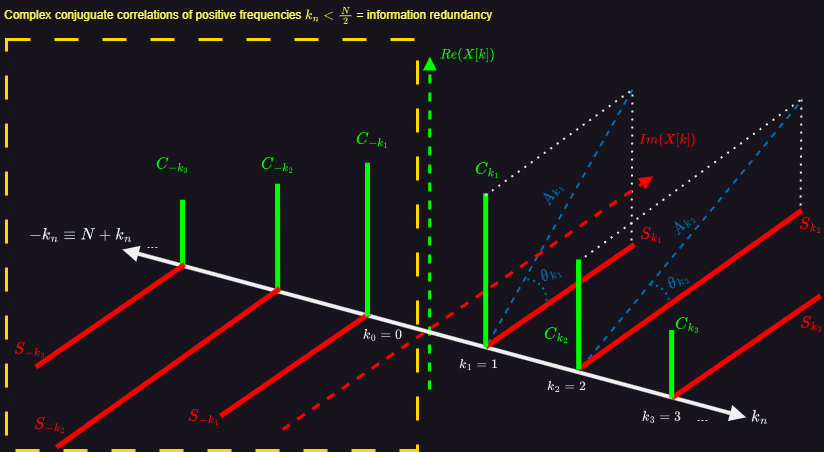

The diagram above was exported from draw.io. Its source (the exported page's mxGraphModel, read from the mxfile embedded in the PNG):
<mxGraphModel dx="863" dy="512" grid="1" gridSize="10" guides="1" tooltips="1" connect="1" arrows="1" fold="1" page="1" pageScale="1" pageWidth="827" pageHeight="1169" math="1" shadow="0">
  <root>
    <mxCell id="0" />
    <mxCell id="1" parent="0" />
    <mxCell id="eT1M5VpmEWQ4DROzl29G-29" value="&lt;font style=&quot;font-size: 14px;&quot;&gt;\( -k_n \equiv N+k_n \)&lt;/font&gt;" style="text;html=1;align=center;verticalAlign=middle;resizable=0;points=[];autosize=1;strokeColor=none;fillColor=none;" vertex="1" parent="1">
      <mxGeometry x="3.997741935483873" y="230.00000000000003" width="160" height="30" as="geometry" />
    </mxCell>
    <mxCell id="eT1M5VpmEWQ4DROzl29G-19" value="" style="endArrow=none;dashed=1;html=1;rounded=0;strokeWidth=2;fillColor=#1ba1e2;strokeColor=#006EAF;" edge="1" parent="1">
      <mxGeometry width="50" height="50" relative="1" as="geometry">
        <mxPoint x="491" y="355" as="sourcePoint" />
        <mxPoint x="636" y="100" as="targetPoint" />
      </mxGeometry>
    </mxCell>
    <mxCell id="eT1M5VpmEWQ4DROzl29G-20" value="" style="endArrow=none;dashed=1;html=1;dashPattern=1 3;strokeWidth=2;rounded=0;" edge="1" parent="1">
      <mxGeometry width="50" height="50" relative="1" as="geometry">
        <mxPoint x="635" y="259" as="sourcePoint" />
        <mxPoint x="636" y="100" as="targetPoint" />
      </mxGeometry>
    </mxCell>
    <mxCell id="eT1M5VpmEWQ4DROzl29G-22" value="" style="endArrow=none;dashed=1;html=1;dashPattern=1 3;strokeWidth=2;rounded=0;" edge="1" parent="1">
      <mxGeometry width="50" height="50" relative="1" as="geometry">
        <mxPoint x="804" y="224" as="sourcePoint" />
        <mxPoint x="805" y="110" as="targetPoint" />
      </mxGeometry>
    </mxCell>
    <mxCell id="eT1M5VpmEWQ4DROzl29G-23" value="" style="endArrow=none;dashed=1;html=1;dashPattern=1 3;strokeWidth=2;rounded=0;" edge="1" parent="1">
      <mxGeometry width="50" height="50" relative="1" as="geometry">
        <mxPoint x="582" y="272" as="sourcePoint" />
        <mxPoint x="806" y="109" as="targetPoint" />
      </mxGeometry>
    </mxCell>
    <mxCell id="eT1M5VpmEWQ4DROzl29G-24" value="" style="endArrow=none;dashed=1;html=1;rounded=0;strokeWidth=2;fillColor=#0050ef;strokeColor=#006EAF;" edge="1" parent="1">
      <mxGeometry width="50" height="50" relative="1" as="geometry">
        <mxPoint x="584" y="379" as="sourcePoint" />
        <mxPoint x="806" y="110" as="targetPoint" />
      </mxGeometry>
    </mxCell>
    <mxCell id="Yuz0mCQOWg9iOdzLZ81h-1" value="" style="endArrow=block;html=1;rounded=0;fillColor=#60a917;strokeColor=#00FF00;strokeWidth=3;endFill=1;dashed=1;" parent="1" edge="1">
      <mxGeometry width="50" height="50" relative="1" as="geometry">
        <mxPoint x="433" y="400" as="sourcePoint" />
        <mxPoint x="433.3883870967742" y="67.08333333333334" as="targetPoint" />
      </mxGeometry>
    </mxCell>
    <mxCell id="Yuz0mCQOWg9iOdzLZ81h-2" value="" style="endArrow=block;html=1;rounded=0;strokeWidth=4;startArrow=block;startFill=1;endFill=1;" parent="1" edge="1">
      <mxGeometry width="50" height="50" relative="1" as="geometry">
        <mxPoint x="126" y="260" as="sourcePoint" />
        <mxPoint x="749.5664516129032" y="427.8333333333333" as="targetPoint" />
      </mxGeometry>
    </mxCell>
    <mxCell id="Yuz0mCQOWg9iOdzLZ81h-3" value="" style="endArrow=block;html=1;rounded=0;fillColor=#a20025;strokeColor=#ff0000;strokeWidth=3;endFill=1;dashed=1;" parent="1" edge="1">
      <mxGeometry width="50" height="50" relative="1" as="geometry">
        <mxPoint x="286" y="440" as="sourcePoint" />
        <mxPoint x="656.5729032258065" y="186.66666666666669" as="targetPoint" />
      </mxGeometry>
    </mxCell>
    <mxCell id="Yuz0mCQOWg9iOdzLZ81h-4" value="&lt;font color=&quot;#ff0000&quot;&gt;\( Im(X[k]) \)&lt;/font&gt;" style="text;html=1;align=center;verticalAlign=middle;resizable=0;points=[];autosize=1;strokeColor=none;fillColor=none;" parent="1" vertex="1">
      <mxGeometry x="625.9954838709677" y="135.41666666666669" width="90" height="30" as="geometry" />
    </mxCell>
    <mxCell id="Yuz0mCQOWg9iOdzLZ81h-5" value="&lt;font color=&quot;#00ff00&quot;&gt;\( Re(X[k]) \)&lt;/font&gt;" style="text;html=1;align=center;verticalAlign=middle;resizable=0;points=[];autosize=1;strokeColor=none;fillColor=none;" parent="1" vertex="1">
      <mxGeometry x="426" y="50" width="90" height="30" as="geometry" />
    </mxCell>
    <mxCell id="Yuz0mCQOWg9iOdzLZ81h-6" value="" style="endArrow=none;html=1;rounded=0;fillColor=#a20025;strokeColor=#FF0000;strokeWidth=5;" parent="1" edge="1">
      <mxGeometry width="50" height="50" relative="1" as="geometry">
        <mxPoint x="489.1845161290322" y="357.5" as="sourcePoint" />
        <mxPoint x="637.9741935483871" y="255" as="targetPoint" />
      </mxGeometry>
    </mxCell>
    <mxCell id="Yuz0mCQOWg9iOdzLZ81h-7" value="" style="endArrow=none;html=1;rounded=0;fillColor=#60a917;strokeColor=#00FF00;strokeWidth=5;" parent="1" edge="1">
      <mxGeometry width="50" height="50" relative="1" as="geometry">
        <mxPoint x="489.1845161290322" y="357.5" as="sourcePoint" />
        <mxPoint x="489.1845161290322" y="203.75" as="targetPoint" />
      </mxGeometry>
    </mxCell>
    <mxCell id="Yuz0mCQOWg9iOdzLZ81h-8" value="" style="endArrow=none;html=1;rounded=0;fillColor=#a20025;strokeColor=#FF0000;strokeWidth=5;" parent="1" edge="1">
      <mxGeometry width="50" height="50" relative="1" as="geometry">
        <mxPoint x="582.1780645161291" y="379.7083333333333" as="sourcePoint" />
        <mxPoint x="805.3625806451613" y="220.83333333333334" as="targetPoint" />
      </mxGeometry>
    </mxCell>
    <mxCell id="Yuz0mCQOWg9iOdzLZ81h-10" value="" style="endArrow=none;html=1;rounded=0;fillColor=#a20025;strokeColor=#ff0000;strokeWidth=5;" parent="1" edge="1">
      <mxGeometry width="50" height="50" relative="1" as="geometry">
        <mxPoint x="675.1716129032259" y="408.75" as="sourcePoint" />
        <mxPoint x="823.9612903225807" y="306.25" as="targetPoint" />
      </mxGeometry>
    </mxCell>
    <mxCell id="Yuz0mCQOWg9iOdzLZ81h-11" value="" style="endArrow=none;html=1;rounded=0;fillColor=#60a917;strokeColor=#00FF00;strokeWidth=5;" parent="1" edge="1">
      <mxGeometry width="50" height="50" relative="1" as="geometry">
        <mxPoint x="675.1716129032259" y="408.75" as="sourcePoint" />
        <mxPoint x="675.1716129032259" y="340.41666666666663" as="targetPoint" />
      </mxGeometry>
    </mxCell>
    <mxCell id="Yuz0mCQOWg9iOdzLZ81h-12" value="&lt;font style=&quot;font-size: 14px;&quot;&gt;\( k_n \)&lt;/font&gt;" style="text;html=1;align=center;verticalAlign=middle;resizable=0;points=[];autosize=1;strokeColor=none;fillColor=none;" parent="1" vertex="1">
      <mxGeometry x="727.9677419354839" y="411.75" width="70" height="30" as="geometry" />
    </mxCell>
    <mxCell id="eT1M5VpmEWQ4DROzl29G-1" value="\( k_0 = 0 \)" style="text;html=1;align=center;verticalAlign=middle;resizable=0;points=[];autosize=1;strokeColor=none;fillColor=none;" vertex="1" parent="1">
      <mxGeometry x="345.9969032258065" y="329.9966666666666" width="80" height="30" as="geometry" />
    </mxCell>
    <mxCell id="eT1M5VpmEWQ4DROzl29G-2" value="&lt;font style=&quot;font-size: 14px;&quot; color=&quot;#00ff00&quot;&gt;\( C_{k_1} \)&lt;/font&gt;" style="text;html=1;align=center;verticalAlign=middle;resizable=0;points=[];autosize=1;strokeColor=none;fillColor=none;" vertex="1" parent="1">
      <mxGeometry x="441" y="165.42" width="100" height="30" as="geometry" />
    </mxCell>
    <mxCell id="eT1M5VpmEWQ4DROzl29G-3" value="&lt;font style=&quot;font-size: 14px;&quot; color=&quot;#ff0000&quot;&gt;\( S_{k_1} \)&lt;/font&gt;" style="text;html=1;align=center;verticalAlign=middle;resizable=0;points=[];autosize=1;strokeColor=none;fillColor=none;" vertex="1" parent="1">
      <mxGeometry x="605" y="230" width="100" height="30" as="geometry" />
    </mxCell>
    <mxCell id="eT1M5VpmEWQ4DROzl29G-21" value="" style="endArrow=none;dashed=1;html=1;dashPattern=1 3;strokeWidth=2;rounded=0;" edge="1" parent="1">
      <mxGeometry width="50" height="50" relative="1" as="geometry">
        <mxPoint x="489" y="206" as="sourcePoint" />
        <mxPoint x="636" y="100" as="targetPoint" />
      </mxGeometry>
    </mxCell>
    <mxCell id="Yuz0mCQOWg9iOdzLZ81h-9" value="" style="endArrow=none;html=1;rounded=0;fillColor=#60a917;strokeColor=#00FF00;strokeWidth=5;" parent="1" edge="1">
      <mxGeometry width="50" height="50" relative="1" as="geometry">
        <mxPoint x="582.1780645161291" y="379.7083333333333" as="sourcePoint" />
        <mxPoint x="582" y="270" as="targetPoint" />
      </mxGeometry>
    </mxCell>
    <mxCell id="eT1M5VpmEWQ4DROzl29G-25" value="&lt;font style=&quot;font-size: 14px;&quot; color=&quot;#ff0000&quot;&gt;\( S_{k_2} \)&lt;/font&gt;" style="text;html=1;align=right;verticalAlign=middle;resizable=0;points=[];autosize=1;strokeColor=none;fillColor=none;" vertex="1" parent="1">
      <mxGeometry x="727" y="220.42000000000002" width="100" height="30" as="geometry" />
    </mxCell>
    <mxCell id="eT1M5VpmEWQ4DROzl29G-26" value="&lt;font style=&quot;font-size: 14px;&quot; color=&quot;#00ff00&quot;&gt;\( C_{k_2} \)&lt;/font&gt;" style="text;html=1;align=center;verticalAlign=middle;resizable=0;points=[];autosize=1;strokeColor=none;fillColor=none;" vertex="1" parent="1">
      <mxGeometry x="510" y="330" width="100" height="30" as="geometry" />
    </mxCell>
    <mxCell id="eT1M5VpmEWQ4DROzl29G-28" value="&lt;font style=&quot;font-size: 14px;&quot;&gt;...&lt;/font&gt;" style="text;html=1;align=center;verticalAlign=middle;resizable=0;points=[];autosize=1;strokeColor=none;fillColor=none;" vertex="1" parent="1">
      <mxGeometry x="685.9977419354839" y="411.75" width="40" height="30" as="geometry" />
    </mxCell>
    <mxCell id="eT1M5VpmEWQ4DROzl29G-31" value="&lt;font color=&quot;#006eaf&quot; style=&quot;font-size: 14px;&quot;&gt;\( A_{k_1} \)&lt;/font&gt;" style="text;html=1;align=center;verticalAlign=middle;resizable=0;points=[];autosize=1;strokeColor=none;fillColor=none;rotation=-60;" vertex="1" parent="1">
      <mxGeometry x="505" y="190" width="100" height="30" as="geometry" />
    </mxCell>
    <mxCell id="eT1M5VpmEWQ4DROzl29G-32" value="&lt;font color=&quot;#006eaf&quot; style=&quot;font-size: 14px;&quot;&gt;\( \theta_{k_1} \)&lt;/font&gt;" style="text;html=1;align=center;verticalAlign=middle;resizable=0;points=[];autosize=1;strokeColor=none;fillColor=none;rotation=-30;" vertex="1" parent="1">
      <mxGeometry x="494" y="269" width="120" height="30" as="geometry" />
    </mxCell>
    <mxCell id="eT1M5VpmEWQ4DROzl29G-33" value="" style="verticalLabelPosition=bottom;verticalAlign=top;html=1;shape=mxgraph.basic.arc;startAngle=0.2547732166712652;endAngle=0.5467707572935454;rotation=-90;strokeColor=#006EAF;dashed=1;dashPattern=1 2;strokeWidth=2;" vertex="1" parent="1">
      <mxGeometry x="510" y="290" width="40" height="40" as="geometry" />
    </mxCell>
    <mxCell id="eT1M5VpmEWQ4DROzl29G-35" value="&lt;font color=&quot;#006eaf&quot; style=&quot;font-size: 14px;&quot;&gt;\( A_{k_2} \)&lt;/font&gt;" style="text;html=1;align=center;verticalAlign=middle;resizable=0;points=[];autosize=1;strokeColor=none;fillColor=none;rotation=-50;" vertex="1" parent="1">
      <mxGeometry x="636" y="220" width="100" height="30" as="geometry" />
    </mxCell>
    <mxCell id="eT1M5VpmEWQ4DROzl29G-36" value="" style="verticalLabelPosition=bottom;verticalAlign=top;html=1;shape=mxgraph.basic.arc;startAngle=0.2547732166712652;endAngle=0.49602195504398716;rotation=-90;strokeColor=#006EAF;dashed=1;dashPattern=1 2;strokeWidth=2;" vertex="1" parent="1">
      <mxGeometry x="633" y="295" width="40" height="40" as="geometry" />
    </mxCell>
    <mxCell id="eT1M5VpmEWQ4DROzl29G-37" value="&lt;font color=&quot;#006eaf&quot; style=&quot;font-size: 14px;&quot;&gt;\( \theta_{k_2} \)&lt;/font&gt;" style="text;html=1;align=center;verticalAlign=middle;resizable=0;points=[];autosize=1;strokeColor=none;fillColor=none;rotation=-35;" vertex="1" parent="1">
      <mxGeometry x="621" y="276" width="120" height="30" as="geometry" />
    </mxCell>
    <mxCell id="eT1M5VpmEWQ4DROzl29G-38" value="" style="endArrow=none;html=1;rounded=0;fillColor=#a20025;strokeColor=#FF0000;strokeWidth=5;" edge="1" parent="1">
      <mxGeometry width="50" height="50" relative="1" as="geometry">
        <mxPoint x="224.0045161290322" y="426.5" as="sourcePoint" />
        <mxPoint x="372.7941935483871" y="324" as="targetPoint" />
      </mxGeometry>
    </mxCell>
    <mxCell id="eT1M5VpmEWQ4DROzl29G-40" value="" style="endArrow=none;html=1;rounded=0;fillColor=#60a917;strokeColor=#00FF00;strokeWidth=5;" edge="1" parent="1">
      <mxGeometry width="50" height="50" relative="1" as="geometry">
        <mxPoint x="186.0016129032259" y="278.58" as="sourcePoint" />
        <mxPoint x="186.0016129032259" y="210.2466666666666" as="targetPoint" />
      </mxGeometry>
    </mxCell>
    <mxCell id="eT1M5VpmEWQ4DROzl29G-42" value="" style="endArrow=none;html=1;rounded=0;fillColor=#60a917;strokeColor=#00FF00;strokeWidth=5;" edge="1" parent="1">
      <mxGeometry width="50" height="50" relative="1" as="geometry">
        <mxPoint x="281.17806451612904" y="303.9583333333333" as="sourcePoint" />
        <mxPoint x="281" y="194.25" as="targetPoint" />
      </mxGeometry>
    </mxCell>
    <mxCell id="eT1M5VpmEWQ4DROzl29G-48" value="" style="endArrow=none;html=1;rounded=0;fillColor=#60a917;strokeColor=#00FF00;strokeWidth=5;" edge="1" parent="1">
      <mxGeometry width="50" height="50" relative="1" as="geometry">
        <mxPoint x="371.0045161290322" y="327" as="sourcePoint" />
        <mxPoint x="371.0045161290322" y="173.25" as="targetPoint" />
      </mxGeometry>
    </mxCell>
    <mxCell id="eT1M5VpmEWQ4DROzl29G-49" value="" style="endArrow=none;html=1;rounded=0;fillColor=#a20025;strokeColor=#FF0000;strokeWidth=5;" edge="1" parent="1">
      <mxGeometry width="50" height="50" relative="1" as="geometry">
        <mxPoint x="59.99806451612909" y="457.87833333333333" as="sourcePoint" />
        <mxPoint x="283.18258064516135" y="299.00333333333333" as="targetPoint" />
      </mxGeometry>
    </mxCell>
    <mxCell id="eT1M5VpmEWQ4DROzl29G-50" value="" style="endArrow=none;html=1;rounded=0;fillColor=#a20025;strokeColor=#ff0000;strokeWidth=5;" edge="1" parent="1">
      <mxGeometry width="50" height="50" relative="1" as="geometry">
        <mxPoint x="39.21161290322584" y="377.5" as="sourcePoint" />
        <mxPoint x="188.00129032258064" y="275" as="targetPoint" />
      </mxGeometry>
    </mxCell>
    <mxCell id="eT1M5VpmEWQ4DROzl29G-51" value="&lt;font style=&quot;font-size: 14px;&quot; color=&quot;#00ff00&quot;&gt;\( C_{k_3} \)&lt;/font&gt;" style="text;html=1;align=center;verticalAlign=middle;resizable=0;points=[];autosize=1;strokeColor=none;fillColor=none;" vertex="1" parent="1">
      <mxGeometry x="641" y="320" width="100" height="30" as="geometry" />
    </mxCell>
    <mxCell id="eT1M5VpmEWQ4DROzl29G-52" value="&lt;font style=&quot;font-size: 14px;&quot; color=&quot;#00ff00&quot;&gt;\( C_{-k_1} \)&lt;/font&gt;" style="text;html=1;align=center;verticalAlign=middle;resizable=0;points=[];autosize=1;strokeColor=none;fillColor=none;" vertex="1" parent="1">
      <mxGeometry x="326" y="135.42" width="100" height="30" as="geometry" />
    </mxCell>
    <mxCell id="eT1M5VpmEWQ4DROzl29G-53" value="&lt;font style=&quot;font-size: 14px;&quot; color=&quot;#00ff00&quot;&gt;\( C_{-k_2} \)&lt;/font&gt;" style="text;html=1;align=center;verticalAlign=middle;resizable=0;points=[];autosize=1;strokeColor=none;fillColor=none;" vertex="1" parent="1">
      <mxGeometry x="231" y="160" width="100" height="30" as="geometry" />
    </mxCell>
    <mxCell id="eT1M5VpmEWQ4DROzl29G-55" value="" style="whiteSpace=wrap;html=1;aspect=fixed;dashed=1;dashPattern=8 8;fillColor=none;strokeColor=#ffd900;fontColor=#000000;strokeWidth=3;" vertex="1" parent="1">
      <mxGeometry x="10" y="50" width="411" height="411" as="geometry" />
    </mxCell>
    <mxCell id="eT1M5VpmEWQ4DROzl29G-54" value="&lt;font style=&quot;font-size: 14px;&quot; color=&quot;#00ff00&quot;&gt;\( C_{-k_3} \)&lt;/font&gt;" style="text;html=1;align=center;verticalAlign=middle;resizable=0;points=[];autosize=1;strokeColor=none;fillColor=none;" vertex="1" parent="1">
      <mxGeometry x="126" y="160" width="100" height="30" as="geometry" />
    </mxCell>
    <mxCell id="eT1M5VpmEWQ4DROzl29G-56" value="&lt;font color=&quot;#ffff66&quot;&gt;Complex conjuguate correlations of positive frequencies \( k_n &amp;lt; \frac{N}{2} \) = information redundancy&lt;/font&gt;" style="text;html=1;align=left;verticalAlign=middle;resizable=0;points=[];autosize=1;strokeColor=none;fillColor=none;" vertex="1" parent="1">
      <mxGeometry x="6" y="11" width="570" height="30" as="geometry" />
    </mxCell>
    <mxCell id="eT1M5VpmEWQ4DROzl29G-57" value="&lt;font style=&quot;font-size: 14px;&quot;&gt;...&lt;/font&gt;" style="text;html=1;align=center;verticalAlign=middle;resizable=0;points=[];autosize=1;strokeColor=none;fillColor=none;" vertex="1" parent="1">
      <mxGeometry x="135.99774193548387" y="239" width="40" height="30" as="geometry" />
    </mxCell>
    <mxCell id="eT1M5VpmEWQ4DROzl29G-58" value="&lt;font style=&quot;font-size: 14px;&quot; color=&quot;#ff0000&quot;&gt;\( S_{k_3} \)&lt;/font&gt;" style="text;html=1;align=right;verticalAlign=middle;resizable=0;points=[];autosize=1;strokeColor=none;fillColor=none;" vertex="1" parent="1">
      <mxGeometry x="727.97" y="319" width="100" height="30" as="geometry" />
    </mxCell>
    <mxCell id="eT1M5VpmEWQ4DROzl29G-59" value="&lt;font style=&quot;font-size: 14px;&quot; color=&quot;#ff0000&quot;&gt;\( S_{-k_2} \)&lt;/font&gt;" style="text;html=1;align=left;verticalAlign=middle;resizable=0;points=[];autosize=1;strokeColor=none;fillColor=none;" vertex="1" parent="1">
      <mxGeometry x="36" y="420" width="100" height="30" as="geometry" />
    </mxCell>
    <mxCell id="eT1M5VpmEWQ4DROzl29G-60" value="&lt;font style=&quot;font-size: 14px;&quot; color=&quot;#ff0000&quot;&gt;\( S_{-k_3} \)&lt;/font&gt;" style="text;html=1;align=left;verticalAlign=middle;resizable=0;points=[];autosize=1;strokeColor=none;fillColor=none;" vertex="1" parent="1">
      <mxGeometry x="16" y="345" width="100" height="30" as="geometry" />
    </mxCell>
    <mxCell id="eT1M5VpmEWQ4DROzl29G-61" value="&lt;font style=&quot;font-size: 14px;&quot; color=&quot;#ff0000&quot;&gt;\( S_{-k_1} \)&lt;/font&gt;" style="text;html=1;align=left;verticalAlign=middle;resizable=0;points=[];autosize=1;strokeColor=none;fillColor=none;" vertex="1" parent="1">
      <mxGeometry x="190" y="411.75" width="100" height="30" as="geometry" />
    </mxCell>
    <mxCell id="eT1M5VpmEWQ4DROzl29G-62" value="&lt;font style=&quot;font-size: 12px;&quot;&gt;\( k_1 = 1 \)&lt;/font&gt;" style="text;html=1;align=center;verticalAlign=middle;resizable=0;points=[];autosize=1;strokeColor=none;fillColor=none;" vertex="1" parent="1">
      <mxGeometry x="441.9977419354839" y="360" width="80" height="30" as="geometry" />
    </mxCell>
    <mxCell id="eT1M5VpmEWQ4DROzl29G-63" value="&lt;font style=&quot;font-size: 12px;&quot;&gt;\( k_2 = 2 \)&lt;/font&gt;" style="text;html=1;align=center;verticalAlign=middle;resizable=0;points=[];autosize=1;strokeColor=none;fillColor=none;" vertex="1" parent="1">
      <mxGeometry x="529.9977419354839" y="381.75" width="80" height="30" as="geometry" />
    </mxCell>
    <mxCell id="eT1M5VpmEWQ4DROzl29G-64" value="&lt;font style=&quot;font-size: 12px;&quot;&gt;\( k_3 = 3 \)&lt;/font&gt;" style="text;html=1;align=center;verticalAlign=middle;resizable=0;points=[];autosize=1;strokeColor=none;fillColor=none;" vertex="1" parent="1">
      <mxGeometry x="624.9977419354839" y="411.75" width="80" height="30" as="geometry" />
    </mxCell>
  </root>
</mxGraphModel>